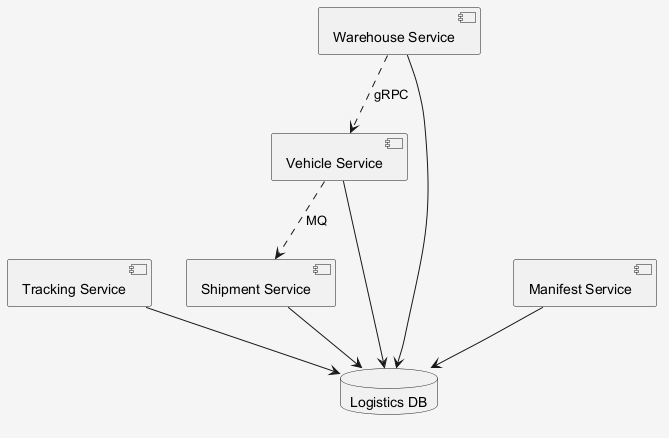

The diagram above was rendered by PlantUML. Its source (embedded in the PNG):
@startuml
skinparam shadowing false
skinparam backgroundColor #F5F5F5
component "Tracking Service" as C_TrackingService
component "Vehicle Service" as C_VehicleService
component "Shipment Service" as C_ShipmentService
component "Warehouse Service" as C_WarehouseService
component "Manifest Service" as C_ManifestService
database "Logistics DB" as DB_logistics
C_TrackingService --> DB_logistics
C_VehicleService --> DB_logistics
C_ShipmentService --> DB_logistics
C_WarehouseService --> DB_logistics
C_ManifestService --> DB_logistics
C_VehicleService ..> C_ShipmentService : MQ
C_WarehouseService ..> C_VehicleService : gRPC
@enduml